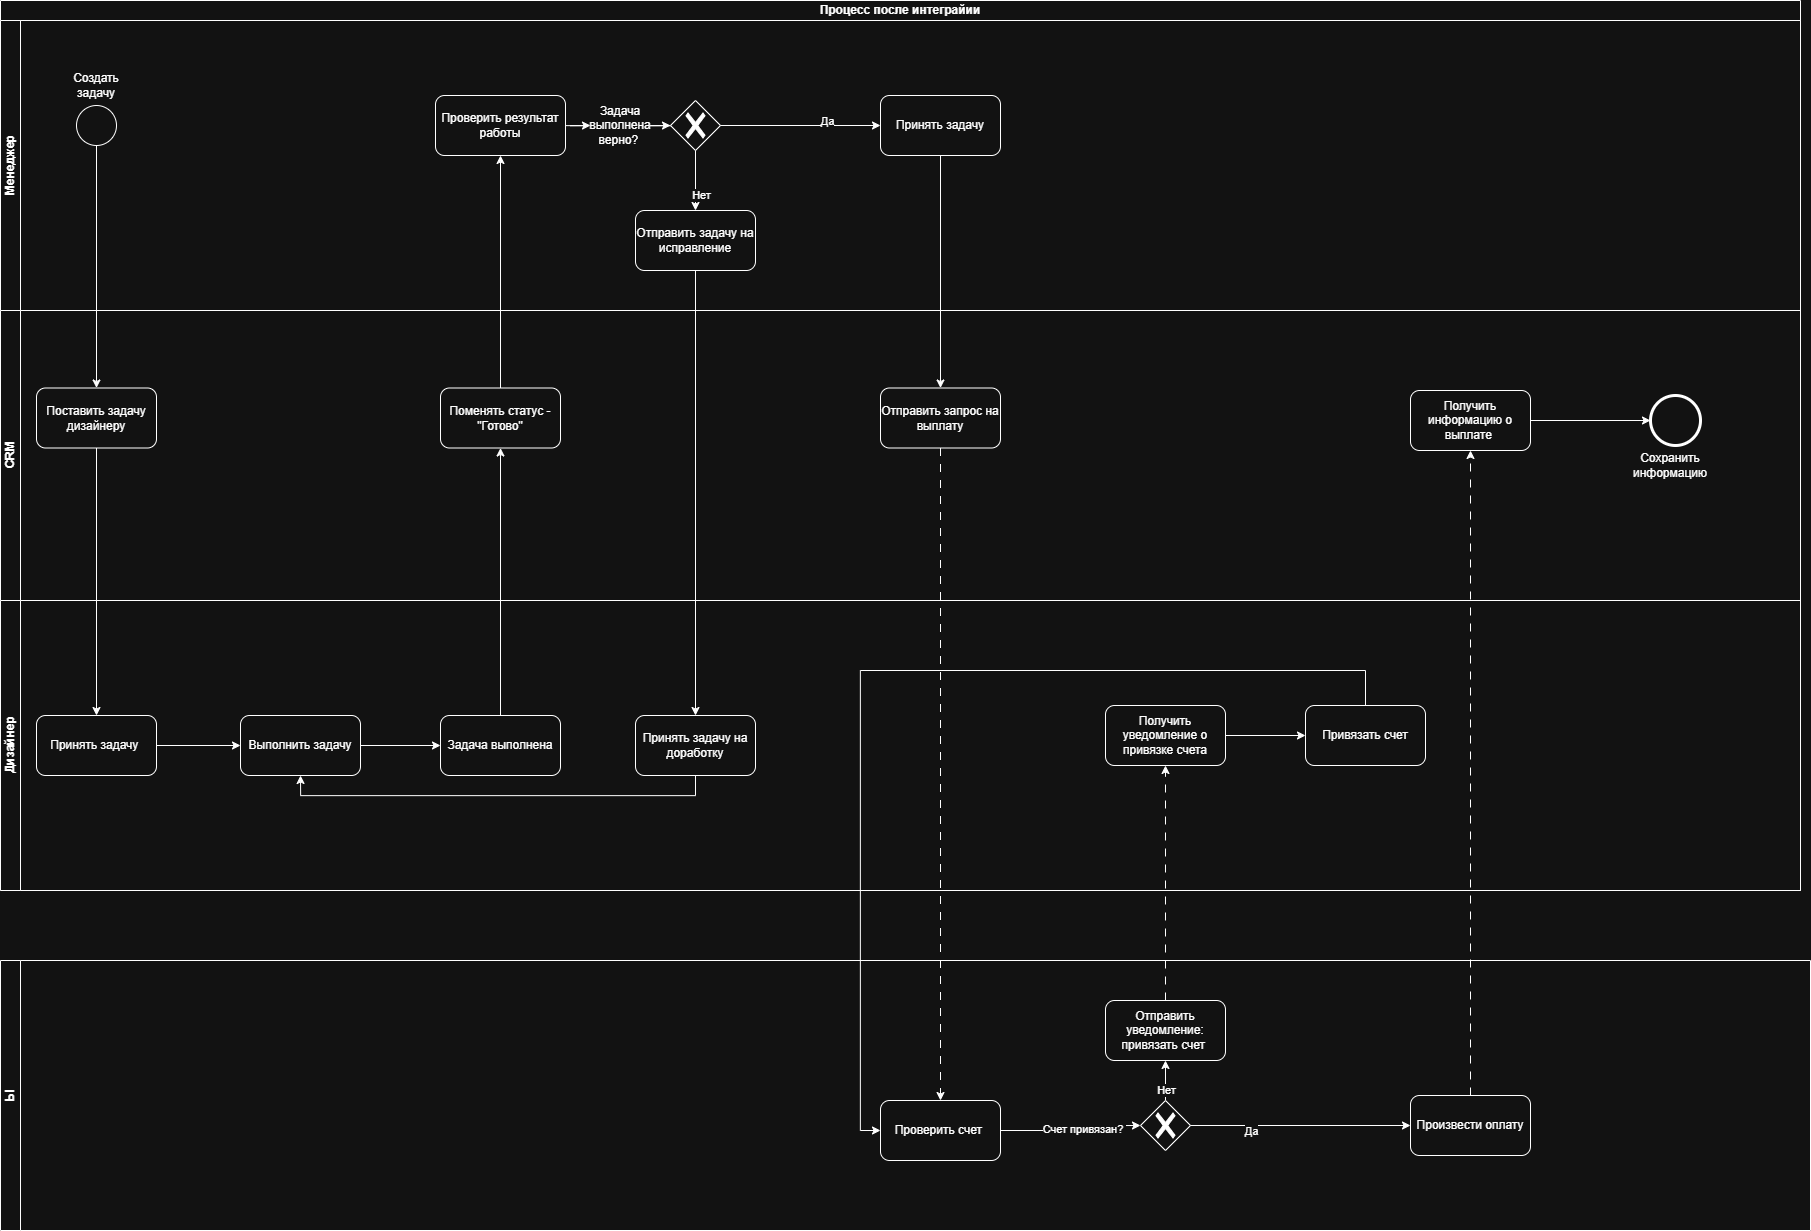

The diagram above was exported from draw.io. Its source (the exported page's mxGraphModel, read from the mxfile embedded in the PNG):
<mxGraphModel dx="2189" dy="2466" grid="1" gridSize="10" guides="1" tooltips="1" connect="1" arrows="1" fold="1" page="1" pageScale="1" pageWidth="827" pageHeight="1169" math="0" shadow="0">
  <root>
    <mxCell id="0" />
    <mxCell id="1" parent="0" />
    <mxCell id="2qB5IbQ2p8i9xiL59GkT-1" parent="1" style="swimlane;html=1;childLayout=stackLayout;resizeParent=1;resizeParentMax=0;horizontal=1;startSize=20;horizontalStack=0;whiteSpace=wrap;" value="Процесс после интеграйии" vertex="1">
      <mxGeometry height="890" width="1800" x="190" y="-210" as="geometry" />
    </mxCell>
    <mxCell id="2qB5IbQ2p8i9xiL59GkT-2" parent="2qB5IbQ2p8i9xiL59GkT-1" style="swimlane;html=1;startSize=20;horizontal=0;" value="Менеджер" vertex="1">
      <mxGeometry height="290" width="1800" y="20" as="geometry" />
    </mxCell>
    <mxCell id="yf73pLH48rg2KjsjBdkU-1" parent="2qB5IbQ2p8i9xiL59GkT-2" style="points=[[0.145,0.145,0],[0.5,0,0],[0.855,0.145,0],[1,0.5,0],[0.855,0.855,0],[0.5,1,0],[0.145,0.855,0],[0,0.5,0]];shape=mxgraph.bpmn.event;html=1;verticalLabelPosition=bottom;labelBackgroundColor=#ffffff;verticalAlign=top;align=center;perimeter=ellipsePerimeter;outlineConnect=0;aspect=fixed;outline=standard;symbol=general;" value="" vertex="1">
      <mxGeometry height="40" width="40" x="76" y="85" as="geometry" />
    </mxCell>
    <mxCell id="yf73pLH48rg2KjsjBdkU-2" parent="2qB5IbQ2p8i9xiL59GkT-2" style="text;html=1;whiteSpace=wrap;strokeColor=none;fillColor=none;align=center;verticalAlign=middle;rounded=0;" value="Создать задачу" vertex="1">
      <mxGeometry height="30" width="60" x="66" y="50" as="geometry" />
    </mxCell>
    <mxCell id="yf73pLH48rg2KjsjBdkU-31" parent="2qB5IbQ2p8i9xiL59GkT-2" style="whiteSpace=wrap;html=1;rounded=1;" value="Проверить результат работы" vertex="1">
      <mxGeometry height="60" width="130" x="435" y="75" as="geometry" />
    </mxCell>
    <mxCell id="yf73pLH48rg2KjsjBdkU-33" parent="2qB5IbQ2p8i9xiL59GkT-2" style="points=[[0.25,0.25,0],[0.5,0,0],[0.75,0.25,0],[1,0.5,0],[0.75,0.75,0],[0.5,1,0],[0.25,0.75,0],[0,0.5,0]];shape=mxgraph.bpmn.gateway2;html=1;verticalLabelPosition=bottom;labelBackgroundColor=#ffffff;verticalAlign=top;align=center;perimeter=rhombusPerimeter;outlineConnect=0;outline=none;symbol=none;gwType=exclusive;" value="" vertex="1">
      <mxGeometry height="50" width="50" x="670" y="80" as="geometry" />
    </mxCell>
    <mxCell id="yf73pLH48rg2KjsjBdkU-34" edge="1" parent="2qB5IbQ2p8i9xiL59GkT-2" source="yf73pLH48rg2KjsjBdkU-35" style="edgeStyle=orthogonalEdgeStyle;rounded=0;orthogonalLoop=1;jettySize=auto;html=1;entryX=0;entryY=0.5;entryDx=0;entryDy=0;entryPerimeter=0;" target="yf73pLH48rg2KjsjBdkU-33">
      <mxGeometry relative="1" as="geometry" />
    </mxCell>
    <mxCell id="yf73pLH48rg2KjsjBdkU-38" parent="2qB5IbQ2p8i9xiL59GkT-2" style="whiteSpace=wrap;html=1;rounded=1;" value="Принять задачу" vertex="1">
      <mxGeometry height="60" width="120" x="880" y="75" as="geometry" />
    </mxCell>
    <mxCell id="yf73pLH48rg2KjsjBdkU-41" edge="1" parent="2qB5IbQ2p8i9xiL59GkT-2" source="yf73pLH48rg2KjsjBdkU-33" style="edgeStyle=orthogonalEdgeStyle;rounded=0;orthogonalLoop=1;jettySize=auto;html=1;" target="yf73pLH48rg2KjsjBdkU-38">
      <mxGeometry relative="1" as="geometry" />
    </mxCell>
    <mxCell id="yf73pLH48rg2KjsjBdkU-42" connectable="0" parent="yf73pLH48rg2KjsjBdkU-41" style="edgeLabel;html=1;align=center;verticalAlign=middle;resizable=0;points=[];" value="Да" vertex="1">
      <mxGeometry relative="1" x="0.3358" y="5" as="geometry">
        <mxPoint as="offset" />
      </mxGeometry>
    </mxCell>
    <mxCell id="yf73pLH48rg2KjsjBdkU-64" edge="1" parent="2qB5IbQ2p8i9xiL59GkT-2" source="yf73pLH48rg2KjsjBdkU-31" style="edgeStyle=orthogonalEdgeStyle;rounded=0;orthogonalLoop=1;jettySize=auto;html=1;entryX=0;entryY=0.5;entryDx=0;entryDy=0;entryPerimeter=0;" target="yf73pLH48rg2KjsjBdkU-35" value="">
      <mxGeometry relative="1" as="geometry">
        <mxPoint x="755" y="-95" as="sourcePoint" />
        <mxPoint x="860" y="-95" as="targetPoint" />
      </mxGeometry>
    </mxCell>
    <mxCell id="yf73pLH48rg2KjsjBdkU-35" parent="2qB5IbQ2p8i9xiL59GkT-2" style="text;html=1;whiteSpace=wrap;strokeColor=none;fillColor=none;align=center;verticalAlign=middle;rounded=0;" value="Задача выполнена верно?&amp;nbsp;" vertex="1">
      <mxGeometry height="30" width="60" x="590" y="90" as="geometry" />
    </mxCell>
    <mxCell id="yf73pLH48rg2KjsjBdkU-65" parent="2qB5IbQ2p8i9xiL59GkT-2" style="whiteSpace=wrap;html=1;rounded=1;" value="Отправить задачу на исправление" vertex="1">
      <mxGeometry height="60" width="120" x="635" y="190" as="geometry" />
    </mxCell>
    <mxCell id="yf73pLH48rg2KjsjBdkU-73" edge="1" parent="2qB5IbQ2p8i9xiL59GkT-2" source="yf73pLH48rg2KjsjBdkU-33" style="edgeStyle=orthogonalEdgeStyle;rounded=0;orthogonalLoop=1;jettySize=auto;html=1;entryX=0.5;entryY=0;entryDx=0;entryDy=0;" target="yf73pLH48rg2KjsjBdkU-65">
      <mxGeometry relative="1" as="geometry" />
    </mxCell>
    <mxCell id="yf73pLH48rg2KjsjBdkU-77" connectable="0" parent="yf73pLH48rg2KjsjBdkU-73" style="edgeLabel;html=1;align=center;verticalAlign=middle;resizable=0;points=[];" value="Нет" vertex="1">
      <mxGeometry relative="1" x="0.4172" y="5" as="geometry">
        <mxPoint y="1" as="offset" />
      </mxGeometry>
    </mxCell>
    <mxCell id="2qB5IbQ2p8i9xiL59GkT-3" parent="2qB5IbQ2p8i9xiL59GkT-1" style="swimlane;html=1;startSize=20;horizontal=0;" value="CRM" vertex="1">
      <mxGeometry height="290" width="1800" y="310" as="geometry" />
    </mxCell>
    <mxCell id="yf73pLH48rg2KjsjBdkU-3" parent="2qB5IbQ2p8i9xiL59GkT-3" style="rounded=1;whiteSpace=wrap;html=1;" value="Поставить задачу дизайнеру" vertex="1">
      <mxGeometry height="60" width="120" x="36" y="77.5" as="geometry" />
    </mxCell>
    <mxCell id="yf73pLH48rg2KjsjBdkU-29" parent="2qB5IbQ2p8i9xiL59GkT-3" style="whiteSpace=wrap;html=1;rounded=1;" value="Поменять статус - &quot;Готово&quot;" vertex="1">
      <mxGeometry height="60" width="120" x="440" y="77.5" as="geometry" />
    </mxCell>
    <mxCell id="yf73pLH48rg2KjsjBdkU-58" parent="2qB5IbQ2p8i9xiL59GkT-3" style="whiteSpace=wrap;html=1;rounded=1;" value="Отправить запрос на выплату" vertex="1">
      <mxGeometry height="60" width="120" x="880" y="77.5" as="geometry" />
    </mxCell>
    <mxCell id="dXRCyeCKfTX52H9HZoPI-42" parent="2qB5IbQ2p8i9xiL59GkT-3" style="whiteSpace=wrap;html=1;rounded=1;" value="Получить информацию о выплате&amp;nbsp;" vertex="1">
      <mxGeometry height="60" width="120" x="1410" y="80" as="geometry" />
    </mxCell>
    <mxCell id="dXRCyeCKfTX52H9HZoPI-44" parent="2qB5IbQ2p8i9xiL59GkT-3" style="points=[[0.145,0.145,0],[0.5,0,0],[0.855,0.145,0],[1,0.5,0],[0.855,0.855,0],[0.5,1,0],[0.145,0.855,0],[0,0.5,0]];shape=mxgraph.bpmn.event;html=1;verticalLabelPosition=bottom;labelBackgroundColor=#ffffff;verticalAlign=top;align=center;perimeter=ellipsePerimeter;outlineConnect=0;aspect=fixed;outline=end;symbol=terminate2;" value="" vertex="1">
      <mxGeometry height="50" width="50" x="1650" y="85" as="geometry" />
    </mxCell>
    <mxCell id="dXRCyeCKfTX52H9HZoPI-45" edge="1" parent="2qB5IbQ2p8i9xiL59GkT-3" source="dXRCyeCKfTX52H9HZoPI-42" style="edgeStyle=orthogonalEdgeStyle;rounded=0;orthogonalLoop=1;jettySize=auto;html=1;entryX=0;entryY=0.5;entryDx=0;entryDy=0;entryPerimeter=0;" target="dXRCyeCKfTX52H9HZoPI-44">
      <mxGeometry relative="1" as="geometry" />
    </mxCell>
    <mxCell id="yf73pLH48rg2KjsjBdkU-4" edge="1" parent="2qB5IbQ2p8i9xiL59GkT-1" source="yf73pLH48rg2KjsjBdkU-1" style="edgeStyle=orthogonalEdgeStyle;rounded=0;orthogonalLoop=1;jettySize=auto;html=1;" target="yf73pLH48rg2KjsjBdkU-3">
      <mxGeometry relative="1" as="geometry" />
    </mxCell>
    <mxCell id="yf73pLH48rg2KjsjBdkU-7" edge="1" parent="2qB5IbQ2p8i9xiL59GkT-1" source="yf73pLH48rg2KjsjBdkU-3" style="edgeStyle=orthogonalEdgeStyle;rounded=0;orthogonalLoop=1;jettySize=auto;html=1;" target="yf73pLH48rg2KjsjBdkU-6" value="">
      <mxGeometry relative="1" as="geometry" />
    </mxCell>
    <mxCell id="yf73pLH48rg2KjsjBdkU-30" edge="1" parent="2qB5IbQ2p8i9xiL59GkT-1" source="yf73pLH48rg2KjsjBdkU-10" style="edgeStyle=orthogonalEdgeStyle;rounded=0;orthogonalLoop=1;jettySize=auto;html=1;" target="yf73pLH48rg2KjsjBdkU-29" value="">
      <mxGeometry relative="1" as="geometry" />
    </mxCell>
    <mxCell id="yf73pLH48rg2KjsjBdkU-32" edge="1" parent="2qB5IbQ2p8i9xiL59GkT-1" source="yf73pLH48rg2KjsjBdkU-29" style="edgeStyle=orthogonalEdgeStyle;rounded=0;orthogonalLoop=1;jettySize=auto;html=1;" target="yf73pLH48rg2KjsjBdkU-31" value="">
      <mxGeometry relative="1" as="geometry" />
    </mxCell>
    <mxCell id="yf73pLH48rg2KjsjBdkU-71" edge="1" parent="2qB5IbQ2p8i9xiL59GkT-1" source="yf73pLH48rg2KjsjBdkU-65" style="edgeStyle=orthogonalEdgeStyle;rounded=0;orthogonalLoop=1;jettySize=auto;html=1;" target="yf73pLH48rg2KjsjBdkU-70" value="">
      <mxGeometry relative="1" as="geometry" />
    </mxCell>
    <mxCell id="2qB5IbQ2p8i9xiL59GkT-4" parent="2qB5IbQ2p8i9xiL59GkT-1" style="swimlane;html=1;startSize=20;horizontal=0;" value="Дизайнер" vertex="1">
      <mxGeometry height="290" width="1800" y="600" as="geometry">
        <mxRectangle height="30" width="1520" y="260" as="alternateBounds" />
      </mxGeometry>
    </mxCell>
    <mxCell id="yf73pLH48rg2KjsjBdkU-10" parent="2qB5IbQ2p8i9xiL59GkT-4" style="whiteSpace=wrap;html=1;rounded=1;" value="Задача выполнена" vertex="1">
      <mxGeometry height="60" width="120" x="440" y="115" as="geometry" />
    </mxCell>
    <mxCell id="yf73pLH48rg2KjsjBdkU-6" parent="2qB5IbQ2p8i9xiL59GkT-4" style="whiteSpace=wrap;html=1;rounded=1;" value="Принять задачу&amp;nbsp;" vertex="1">
      <mxGeometry height="60" width="120" x="36" y="115" as="geometry" />
    </mxCell>
    <mxCell id="yf73pLH48rg2KjsjBdkU-8" parent="2qB5IbQ2p8i9xiL59GkT-4" style="whiteSpace=wrap;html=1;rounded=1;" value="Выполнить задачу" vertex="1">
      <mxGeometry height="60" width="120" x="240" y="115" as="geometry" />
    </mxCell>
    <mxCell id="yf73pLH48rg2KjsjBdkU-11" edge="1" parent="2qB5IbQ2p8i9xiL59GkT-4" source="yf73pLH48rg2KjsjBdkU-8" style="edgeStyle=orthogonalEdgeStyle;rounded=0;orthogonalLoop=1;jettySize=auto;html=1;" target="yf73pLH48rg2KjsjBdkU-10" value="">
      <mxGeometry relative="1" as="geometry" />
    </mxCell>
    <mxCell id="yf73pLH48rg2KjsjBdkU-9" edge="1" parent="2qB5IbQ2p8i9xiL59GkT-4" source="yf73pLH48rg2KjsjBdkU-6" style="edgeStyle=orthogonalEdgeStyle;rounded=0;orthogonalLoop=1;jettySize=auto;html=1;" target="yf73pLH48rg2KjsjBdkU-8" value="">
      <mxGeometry relative="1" as="geometry" />
    </mxCell>
    <mxCell id="yf73pLH48rg2KjsjBdkU-78" edge="1" parent="2qB5IbQ2p8i9xiL59GkT-4" source="yf73pLH48rg2KjsjBdkU-70" style="edgeStyle=orthogonalEdgeStyle;rounded=0;orthogonalLoop=1;jettySize=auto;html=1;entryX=0.5;entryY=1;entryDx=0;entryDy=0;" target="yf73pLH48rg2KjsjBdkU-8">
      <mxGeometry relative="1" as="geometry">
        <Array as="points">
          <mxPoint x="695" y="195" />
          <mxPoint x="300" y="195" />
        </Array>
      </mxGeometry>
    </mxCell>
    <mxCell id="yf73pLH48rg2KjsjBdkU-70" parent="2qB5IbQ2p8i9xiL59GkT-4" style="whiteSpace=wrap;html=1;rounded=1;" value="Принять задачу на доработку" vertex="1">
      <mxGeometry height="60" width="120" x="635" y="115" as="geometry" />
    </mxCell>
    <mxCell id="ovMZSdYG6yNugdyaxBQo-8" edge="1" parent="2qB5IbQ2p8i9xiL59GkT-4" source="dXRCyeCKfTX52H9HZoPI-32" style="edgeStyle=orthogonalEdgeStyle;rounded=0;orthogonalLoop=1;jettySize=auto;html=1;" target="ovMZSdYG6yNugdyaxBQo-7" value="">
      <mxGeometry relative="1" as="geometry" />
    </mxCell>
    <mxCell id="dXRCyeCKfTX52H9HZoPI-32" parent="2qB5IbQ2p8i9xiL59GkT-4" style="whiteSpace=wrap;html=1;rounded=1;" value="Получить уведомление о привязке счета" vertex="1">
      <mxGeometry height="60" width="120" x="1105" y="105" as="geometry" />
    </mxCell>
    <mxCell id="ovMZSdYG6yNugdyaxBQo-7" parent="2qB5IbQ2p8i9xiL59GkT-4" style="whiteSpace=wrap;html=1;rounded=1;" value="Привязать счет" vertex="1">
      <mxGeometry height="60" width="120" x="1305" y="105" as="geometry" />
    </mxCell>
    <mxCell id="yf73pLH48rg2KjsjBdkU-59" edge="1" parent="2qB5IbQ2p8i9xiL59GkT-1" source="yf73pLH48rg2KjsjBdkU-38" style="edgeStyle=orthogonalEdgeStyle;rounded=0;orthogonalLoop=1;jettySize=auto;html=1;" target="yf73pLH48rg2KjsjBdkU-58" value="">
      <mxGeometry relative="1" as="geometry" />
    </mxCell>
    <mxCell id="yf73pLH48rg2KjsjBdkU-13" parent="1" style="swimlane;startSize=20;horizontal=0;html=1;whiteSpace=wrap;" value="Ы" vertex="1">
      <mxGeometry height="270" width="1810" x="190" y="750" as="geometry" />
    </mxCell>
    <mxCell id="yf73pLH48rg2KjsjBdkU-18" parent="yf73pLH48rg2KjsjBdkU-13" style="whiteSpace=wrap;html=1;rounded=1;" value="Проверить счет&amp;nbsp;" vertex="1">
      <mxGeometry height="60" width="120" x="880" y="140" as="geometry" />
    </mxCell>
    <mxCell id="dXRCyeCKfTX52H9HZoPI-34" edge="1" parent="yf73pLH48rg2KjsjBdkU-13" source="yf73pLH48rg2KjsjBdkU-20" style="edgeStyle=orthogonalEdgeStyle;rounded=0;orthogonalLoop=1;jettySize=auto;html=1;exitX=0.5;exitY=0;exitDx=0;exitDy=0;exitPerimeter=0;entryX=0.5;entryY=1;entryDx=0;entryDy=0;" target="dXRCyeCKfTX52H9HZoPI-17">
      <mxGeometry relative="1" as="geometry" />
    </mxCell>
    <mxCell id="dXRCyeCKfTX52H9HZoPI-35" connectable="0" parent="dXRCyeCKfTX52H9HZoPI-34" style="edgeLabel;html=1;align=center;verticalAlign=middle;resizable=0;points=[];" value="Нет" vertex="1">
      <mxGeometry relative="1" x="-0.4833" as="geometry">
        <mxPoint as="offset" />
      </mxGeometry>
    </mxCell>
    <mxCell id="yf73pLH48rg2KjsjBdkU-20" parent="yf73pLH48rg2KjsjBdkU-13" style="points=[[0.25,0.25,0],[0.5,0,0],[0.75,0.25,0],[1,0.5,0],[0.75,0.75,0],[0.5,1,0],[0.25,0.75,0],[0,0.5,0]];shape=mxgraph.bpmn.gateway2;html=1;verticalLabelPosition=bottom;labelBackgroundColor=#ffffff;verticalAlign=top;align=center;perimeter=rhombusPerimeter;outlineConnect=0;outline=none;symbol=none;gwType=exclusive;" value="" vertex="1">
      <mxGeometry height="50" width="50" x="1140" y="140" as="geometry" />
    </mxCell>
    <mxCell id="yf73pLH48rg2KjsjBdkU-23" parent="yf73pLH48rg2KjsjBdkU-13" style="rounded=1;whiteSpace=wrap;html=1;" value="Произвести оплату" vertex="1">
      <mxGeometry height="60" width="120" x="1410" y="135" as="geometry" />
    </mxCell>
    <mxCell id="dXRCyeCKfTX52H9HZoPI-4" edge="1" parent="yf73pLH48rg2KjsjBdkU-13" source="yf73pLH48rg2KjsjBdkU-18" style="edgeStyle=orthogonalEdgeStyle;rounded=0;orthogonalLoop=1;jettySize=auto;html=1;entryX=0;entryY=0.5;entryDx=0;entryDy=0;entryPerimeter=0;" target="yf73pLH48rg2KjsjBdkU-20">
      <mxGeometry relative="1" as="geometry" />
    </mxCell>
    <mxCell id="dXRCyeCKfTX52H9HZoPI-5" connectable="0" parent="dXRCyeCKfTX52H9HZoPI-4" style="edgeLabel;html=1;align=center;verticalAlign=middle;resizable=0;points=[];" value="Счет привязан?&amp;nbsp;" vertex="1">
      <mxGeometry relative="1" x="0.21" y="-2" as="geometry">
        <mxPoint x="-1" as="offset" />
      </mxGeometry>
    </mxCell>
    <mxCell id="dXRCyeCKfTX52H9HZoPI-17" parent="yf73pLH48rg2KjsjBdkU-13" style="rounded=1;whiteSpace=wrap;html=1;" value="Отправить&lt;br&gt;уведомление: привязать счет&amp;nbsp;" vertex="1">
      <mxGeometry height="60" width="120" x="1105" y="40" as="geometry" />
    </mxCell>
    <mxCell id="dXRCyeCKfTX52H9HZoPI-38" edge="1" parent="yf73pLH48rg2KjsjBdkU-13" source="yf73pLH48rg2KjsjBdkU-20" style="edgeStyle=orthogonalEdgeStyle;rounded=0;orthogonalLoop=1;jettySize=auto;html=1;exitX=1;exitY=0.5;exitDx=0;exitDy=0;exitPerimeter=0;entryX=0;entryY=0.5;entryDx=0;entryDy=0;" target="yf73pLH48rg2KjsjBdkU-23">
      <mxGeometry relative="1" as="geometry">
        <mxPoint x="1280" y="165" as="targetPoint" />
      </mxGeometry>
    </mxCell>
    <mxCell id="dXRCyeCKfTX52H9HZoPI-40" connectable="0" parent="dXRCyeCKfTX52H9HZoPI-38" style="edgeLabel;html=1;align=center;verticalAlign=middle;resizable=0;points=[];" value="Да" vertex="1">
      <mxGeometry relative="1" x="-0.4444" y="-5" as="geometry">
        <mxPoint as="offset" />
      </mxGeometry>
    </mxCell>
    <mxCell id="dXRCyeCKfTX52H9HZoPI-33" edge="1" parent="1" source="dXRCyeCKfTX52H9HZoPI-17" style="edgeStyle=orthogonalEdgeStyle;rounded=0;orthogonalLoop=1;jettySize=auto;html=1;dashed=1;dashPattern=8 8;" target="dXRCyeCKfTX52H9HZoPI-32" value="">
      <mxGeometry relative="1" as="geometry" />
    </mxCell>
    <mxCell id="dXRCyeCKfTX52H9HZoPI-43" edge="1" parent="1" source="yf73pLH48rg2KjsjBdkU-23" style="edgeStyle=orthogonalEdgeStyle;rounded=0;orthogonalLoop=1;jettySize=auto;html=1;dashed=1;dashPattern=8 8;" target="dXRCyeCKfTX52H9HZoPI-42" value="">
      <mxGeometry relative="1" as="geometry" />
    </mxCell>
    <mxCell id="dXRCyeCKfTX52H9HZoPI-46" parent="1" style="text;html=1;whiteSpace=wrap;strokeColor=none;fillColor=none;align=center;verticalAlign=middle;rounded=0;" value="Сохранить информацию" vertex="1">
      <mxGeometry height="30" width="60" x="1830" y="240" as="geometry" />
    </mxCell>
    <mxCell id="ovMZSdYG6yNugdyaxBQo-2" edge="1" parent="1" source="yf73pLH48rg2KjsjBdkU-58" style="edgeStyle=orthogonalEdgeStyle;rounded=0;orthogonalLoop=1;jettySize=auto;html=1;entryX=0.5;entryY=0;entryDx=0;entryDy=0;dashed=1;dashPattern=8 8;" target="yf73pLH48rg2KjsjBdkU-18">
      <mxGeometry relative="1" as="geometry">
        <mxPoint x="1130" y="500" as="targetPoint" />
      </mxGeometry>
    </mxCell>
    <mxCell id="ovMZSdYG6yNugdyaxBQo-10" edge="1" parent="1" source="ovMZSdYG6yNugdyaxBQo-7" style="edgeStyle=orthogonalEdgeStyle;rounded=0;orthogonalLoop=1;jettySize=auto;html=1;entryX=0;entryY=0.5;entryDx=0;entryDy=0;" target="yf73pLH48rg2KjsjBdkU-18">
      <mxGeometry relative="1" as="geometry">
        <Array as="points">
          <mxPoint x="1555" y="460" />
          <mxPoint x="1050" y="460" />
          <mxPoint x="1050" y="920" />
        </Array>
      </mxGeometry>
    </mxCell>
  </root>
</mxGraphModel>